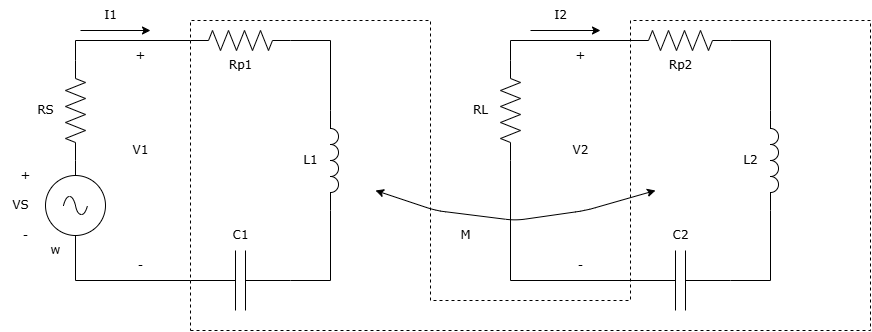

The diagram above was exported from draw.io. Its source (the exported page's mxGraphModel, read from the mxfile embedded in the PNG):
<mxGraphModel dx="1090" dy="698" grid="1" gridSize="10" guides="1" tooltips="1" connect="1" arrows="1" fold="1" page="1" pageScale="1" pageWidth="1169" pageHeight="827" math="1" shadow="0">
  <root>
    <mxCell id="0" />
    <mxCell id="1" parent="0" />
    <mxCell id="2" value="" style="pointerEvents=1;verticalLabelPosition=bottom;shadow=0;dashed=0;align=center;html=1;verticalAlign=top;shape=mxgraph.electrical.resistors.resistor_2;direction=west;fontFamily=Verdana;" parent="1" vertex="1">
      <mxGeometry x="200" y="110" width="100" height="20" as="geometry" />
    </mxCell>
    <mxCell id="3" value="" style="pointerEvents=1;verticalLabelPosition=bottom;shadow=0;dashed=0;align=center;html=1;verticalAlign=top;shape=mxgraph.electrical.capacitors.capacitor_1;direction=west;fontFamily=Verdana;" parent="1" vertex="1">
      <mxGeometry x="200" y="330" width="100" height="60" as="geometry" />
    </mxCell>
    <mxCell id="4" value="" style="pointerEvents=1;verticalLabelPosition=bottom;shadow=0;dashed=0;align=center;html=1;verticalAlign=top;shape=mxgraph.electrical.inductors.inductor_3;direction=south;fontFamily=Verdana;" parent="1" vertex="1">
      <mxGeometry x="340" y="190" width="8" height="100" as="geometry" />
    </mxCell>
    <mxCell id="5" value="" style="endArrow=none;html=1;exitX=0;exitY=0.5;exitDx=0;exitDy=0;exitPerimeter=0;entryX=0;entryY=1;entryDx=0;entryDy=0;entryPerimeter=0;rounded=0;fontFamily=Verdana;" parent="1" source="2" target="4" edge="1">
      <mxGeometry width="50" height="50" relative="1" as="geometry">
        <mxPoint x="360" y="300" as="sourcePoint" />
        <mxPoint x="410" y="250" as="targetPoint" />
        <Array as="points">
          <mxPoint x="340" y="120" />
        </Array>
      </mxGeometry>
    </mxCell>
    <mxCell id="6" value="" style="endArrow=none;html=1;exitX=0;exitY=0.5;exitDx=0;exitDy=0;exitPerimeter=0;entryX=1;entryY=1;entryDx=0;entryDy=0;entryPerimeter=0;rounded=0;fontFamily=Verdana;" parent="1" source="3" target="4" edge="1">
      <mxGeometry width="50" height="50" relative="1" as="geometry">
        <mxPoint x="360" y="300" as="sourcePoint" />
        <mxPoint x="410" y="250" as="targetPoint" />
        <Array as="points">
          <mxPoint x="340" y="360" />
        </Array>
      </mxGeometry>
    </mxCell>
    <mxCell id="7" value="" style="endArrow=classic;html=1;rounded=0;fontFamily=Verdana;" parent="1" edge="1">
      <mxGeometry width="50" height="50" relative="1" as="geometry">
        <mxPoint x="90" y="110" as="sourcePoint" />
        <mxPoint x="160" y="110" as="targetPoint" />
      </mxGeometry>
    </mxCell>
    <mxCell id="8" value="L1" style="text;html=1;align=center;verticalAlign=middle;resizable=0;points=[];autosize=1;strokeColor=none;fillColor=none;fontFamily=Verdana;" parent="1" vertex="1">
      <mxGeometry x="300" y="225" width="40" height="30" as="geometry" />
    </mxCell>
    <mxCell id="9" value="C1" style="text;html=1;align=center;verticalAlign=middle;resizable=0;points=[];autosize=1;strokeColor=none;fillColor=none;fontFamily=Verdana;" parent="1" vertex="1">
      <mxGeometry x="230" y="300" width="40" height="30" as="geometry" />
    </mxCell>
    <mxCell id="10" value="Rp1" style="text;html=1;align=center;verticalAlign=middle;resizable=0;points=[];autosize=1;strokeColor=none;fillColor=none;fontFamily=Verdana;" parent="1" vertex="1">
      <mxGeometry x="225" y="130" width="50" height="30" as="geometry" />
    </mxCell>
    <mxCell id="11" value="I1" style="text;html=1;align=center;verticalAlign=middle;resizable=0;points=[];autosize=1;strokeColor=none;fillColor=none;fontFamily=Verdana;" parent="1" vertex="1">
      <mxGeometry x="100" y="80" width="40" height="30" as="geometry" />
    </mxCell>
    <mxCell id="12" value="" style="pointerEvents=1;verticalLabelPosition=bottom;shadow=0;dashed=0;align=center;html=1;verticalAlign=top;shape=mxgraph.electrical.resistors.resistor_2;direction=west;fontFamily=Verdana;" parent="1" vertex="1">
      <mxGeometry x="640" y="110" width="100" height="20" as="geometry" />
    </mxCell>
    <mxCell id="13" value="" style="pointerEvents=1;verticalLabelPosition=bottom;shadow=0;dashed=0;align=center;html=1;verticalAlign=top;shape=mxgraph.electrical.capacitors.capacitor_1;direction=west;fontFamily=Verdana;" parent="1" vertex="1">
      <mxGeometry x="640" y="330" width="100" height="60" as="geometry" />
    </mxCell>
    <mxCell id="14" value="" style="pointerEvents=1;verticalLabelPosition=bottom;shadow=0;dashed=0;align=center;html=1;verticalAlign=top;shape=mxgraph.electrical.inductors.inductor_3;direction=south;fontFamily=Verdana;" parent="1" vertex="1">
      <mxGeometry x="780" y="190" width="8" height="100" as="geometry" />
    </mxCell>
    <mxCell id="15" value="" style="endArrow=none;html=1;exitX=0;exitY=0.5;exitDx=0;exitDy=0;exitPerimeter=0;entryX=0;entryY=1;entryDx=0;entryDy=0;entryPerimeter=0;rounded=0;fontFamily=Verdana;" parent="1" source="12" target="14" edge="1">
      <mxGeometry width="50" height="50" relative="1" as="geometry">
        <mxPoint x="800" y="300" as="sourcePoint" />
        <mxPoint x="850" y="250" as="targetPoint" />
        <Array as="points">
          <mxPoint x="780" y="120" />
        </Array>
      </mxGeometry>
    </mxCell>
    <mxCell id="16" value="" style="endArrow=none;html=1;exitX=0;exitY=0.5;exitDx=0;exitDy=0;exitPerimeter=0;entryX=1;entryY=1;entryDx=0;entryDy=0;entryPerimeter=0;rounded=0;fontFamily=Verdana;" parent="1" source="13" target="14" edge="1">
      <mxGeometry width="50" height="50" relative="1" as="geometry">
        <mxPoint x="800" y="300" as="sourcePoint" />
        <mxPoint x="850" y="250" as="targetPoint" />
        <Array as="points">
          <mxPoint x="780" y="360" />
        </Array>
      </mxGeometry>
    </mxCell>
    <mxCell id="17" value="" style="endArrow=classic;html=1;rounded=0;fontFamily=Verdana;" parent="1" edge="1">
      <mxGeometry width="50" height="50" relative="1" as="geometry">
        <mxPoint x="540" y="110" as="sourcePoint" />
        <mxPoint x="610" y="110" as="targetPoint" />
      </mxGeometry>
    </mxCell>
    <mxCell id="18" value="L2" style="text;html=1;align=center;verticalAlign=middle;resizable=0;points=[];autosize=1;strokeColor=none;fillColor=none;fontFamily=Verdana;" parent="1" vertex="1">
      <mxGeometry x="740" y="225" width="40" height="30" as="geometry" />
    </mxCell>
    <mxCell id="19" value="C2" style="text;html=1;align=center;verticalAlign=middle;resizable=0;points=[];autosize=1;strokeColor=none;fillColor=none;fontFamily=Verdana;" parent="1" vertex="1">
      <mxGeometry x="670" y="300" width="40" height="30" as="geometry" />
    </mxCell>
    <mxCell id="20" value="Rp2" style="text;html=1;align=center;verticalAlign=middle;resizable=0;points=[];autosize=1;strokeColor=none;fillColor=none;fontFamily=Verdana;" parent="1" vertex="1">
      <mxGeometry x="665" y="130" width="50" height="30" as="geometry" />
    </mxCell>
    <mxCell id="21" value="I2" style="text;html=1;align=center;verticalAlign=middle;resizable=0;points=[];autosize=1;strokeColor=none;fillColor=none;fontFamily=Verdana;" parent="1" vertex="1">
      <mxGeometry x="550" y="80" width="40" height="30" as="geometry" />
    </mxCell>
    <mxCell id="28" value="" style="pointerEvents=1;verticalLabelPosition=bottom;shadow=0;dashed=0;align=center;html=1;verticalAlign=top;shape=mxgraph.electrical.signal_sources.source;aspect=fixed;points=[[0.5,0,0],[1,0.5,0],[0.5,1,0],[0,0.5,0]];elSignalType=ac;fontFamily=Verdana;" parent="1" vertex="1">
      <mxGeometry x="55" y="255" width="60" height="60" as="geometry" />
    </mxCell>
    <mxCell id="29" value="" style="endArrow=none;html=1;exitX=1;exitY=0.5;exitDx=0;exitDy=0;exitPerimeter=0;entryX=0.5;entryY=1;entryDx=0;entryDy=0;entryPerimeter=0;rounded=0;fontFamily=Verdana;" parent="1" source="3" target="28" edge="1">
      <mxGeometry width="50" height="50" relative="1" as="geometry">
        <mxPoint x="135" y="360" as="sourcePoint" />
        <mxPoint x="345" y="250" as="targetPoint" />
        <Array as="points">
          <mxPoint x="85" y="360" />
        </Array>
      </mxGeometry>
    </mxCell>
    <mxCell id="30" value="" style="endArrow=none;html=1;entryX=1;entryY=0.5;entryDx=0;entryDy=0;entryPerimeter=0;rounded=0;exitX=1;exitY=0.5;exitDx=0;exitDy=0;exitPerimeter=0;fontFamily=Verdana;" parent="1" source="34" target="2" edge="1">
      <mxGeometry width="50" height="50" relative="1" as="geometry">
        <mxPoint x="40" y="120" as="sourcePoint" />
        <mxPoint x="135" y="120" as="targetPoint" />
        <Array as="points">
          <mxPoint x="85" y="120" />
        </Array>
      </mxGeometry>
    </mxCell>
    <mxCell id="31" value="+" style="text;html=1;align=center;verticalAlign=middle;resizable=0;points=[];autosize=1;strokeColor=none;fillColor=none;fontFamily=Verdana;" parent="1" vertex="1">
      <mxGeometry x="20" y="240" width="30" height="30" as="geometry" />
    </mxCell>
    <mxCell id="32" value="-" style="text;html=1;align=center;verticalAlign=middle;resizable=0;points=[];autosize=1;strokeColor=none;fillColor=none;fontFamily=Verdana;" parent="1" vertex="1">
      <mxGeometry x="20" y="300" width="30" height="30" as="geometry" />
    </mxCell>
    <mxCell id="33" value="VS" style="text;html=1;align=center;verticalAlign=middle;resizable=0;points=[];autosize=1;strokeColor=none;fillColor=none;fontFamily=Verdana;" parent="1" vertex="1">
      <mxGeometry x="10" y="270" width="40" height="30" as="geometry" />
    </mxCell>
    <mxCell id="34" value="" style="pointerEvents=1;verticalLabelPosition=bottom;shadow=0;dashed=0;align=center;html=1;verticalAlign=top;shape=mxgraph.electrical.resistors.resistor_2;direction=north;fontFamily=Verdana;" parent="1" vertex="1">
      <mxGeometry x="75" y="140" width="20" height="100" as="geometry" />
    </mxCell>
    <mxCell id="35" value="" style="endArrow=none;html=1;exitX=0;exitY=0.5;exitDx=0;exitDy=0;exitPerimeter=0;fontFamily=Verdana;" parent="1" source="34" target="28" edge="1">
      <mxGeometry width="50" height="50" relative="1" as="geometry">
        <mxPoint x="390" y="320" as="sourcePoint" />
        <mxPoint x="440" y="270" as="targetPoint" />
      </mxGeometry>
    </mxCell>
    <mxCell id="36" value="" style="endArrow=none;html=1;exitX=1;exitY=0.5;exitDx=0;exitDy=0;exitPerimeter=0;entryX=0;entryY=0.5;entryDx=0;entryDy=0;entryPerimeter=0;rounded=0;fontFamily=Verdana;" parent="1" source="13" target="38" edge="1">
      <mxGeometry width="50" height="50" relative="1" as="geometry">
        <mxPoint x="570" y="360" as="sourcePoint" />
        <mxPoint x="520" y="315" as="targetPoint" />
        <Array as="points">
          <mxPoint x="520" y="360" />
        </Array>
      </mxGeometry>
    </mxCell>
    <mxCell id="37" value="" style="endArrow=none;html=1;entryX=1;entryY=0.5;entryDx=0;entryDy=0;entryPerimeter=0;rounded=0;exitX=1;exitY=0.5;exitDx=0;exitDy=0;exitPerimeter=0;fontFamily=Verdana;" parent="1" source="38" target="12" edge="1">
      <mxGeometry width="50" height="50" relative="1" as="geometry">
        <mxPoint x="475" y="120" as="sourcePoint" />
        <mxPoint x="570" y="120" as="targetPoint" />
        <Array as="points">
          <mxPoint x="520" y="120" />
        </Array>
      </mxGeometry>
    </mxCell>
    <mxCell id="38" value="" style="pointerEvents=1;verticalLabelPosition=bottom;shadow=0;dashed=0;align=center;html=1;verticalAlign=top;shape=mxgraph.electrical.resistors.resistor_2;direction=north;fontFamily=Verdana;" parent="1" vertex="1">
      <mxGeometry x="510" y="140" width="20" height="100" as="geometry" />
    </mxCell>
    <mxCell id="39" value="RS" style="text;html=1;align=center;verticalAlign=middle;resizable=0;points=[];autosize=1;strokeColor=none;fillColor=none;fontFamily=Verdana;" parent="1" vertex="1">
      <mxGeometry x="35" y="175" width="40" height="30" as="geometry" />
    </mxCell>
    <mxCell id="40" value="RL" style="text;html=1;align=center;verticalAlign=middle;resizable=0;points=[];autosize=1;strokeColor=none;fillColor=none;fontFamily=Verdana;" parent="1" vertex="1">
      <mxGeometry x="470" y="175" width="40" height="30" as="geometry" />
    </mxCell>
    <mxCell id="41" value="" style="endArrow=classic;startArrow=classic;html=1;fontFamily=Verdana;" parent="1" edge="1">
      <mxGeometry width="50" height="50" relative="1" as="geometry">
        <mxPoint x="385" y="270" as="sourcePoint" />
        <mxPoint x="665" y="270" as="targetPoint" />
        <Array as="points">
          <mxPoint x="445" y="290" />
          <mxPoint x="525" y="300" />
          <mxPoint x="595" y="290" />
        </Array>
      </mxGeometry>
    </mxCell>
    <mxCell id="42" value="M" style="text;html=1;align=center;verticalAlign=middle;resizable=0;points=[];autosize=1;strokeColor=none;fillColor=none;fontFamily=Verdana;" parent="1" vertex="1">
      <mxGeometry x="460" y="300" width="30" height="30" as="geometry" />
    </mxCell>
    <mxCell id="44" value="w" style="text;html=1;align=center;verticalAlign=middle;resizable=0;points=[];autosize=1;strokeColor=none;fillColor=none;fontFamily=Verdana;" parent="1" vertex="1">
      <mxGeometry x="50" y="315" width="30" height="30" as="geometry" />
    </mxCell>
    <mxCell id="n_IJ8FpA1pvRsx2V2z9A-48" value="V1" style="text;html=1;align=center;verticalAlign=middle;resizable=0;points=[];autosize=1;strokeColor=none;fillColor=none;fontFamily=Verdana;" parent="1" vertex="1">
      <mxGeometry x="130" y="215" width="40" height="30" as="geometry" />
    </mxCell>
    <mxCell id="n_IJ8FpA1pvRsx2V2z9A-52" value="+" style="text;html=1;align=center;verticalAlign=middle;resizable=0;points=[];autosize=1;strokeColor=none;fillColor=none;fontFamily=Verdana;" parent="1" vertex="1">
      <mxGeometry x="135" y="120" width="30" height="30" as="geometry" />
    </mxCell>
    <mxCell id="n_IJ8FpA1pvRsx2V2z9A-53" value="-" style="text;html=1;align=center;verticalAlign=middle;resizable=0;points=[];autosize=1;strokeColor=none;fillColor=none;fontFamily=Verdana;" parent="1" vertex="1">
      <mxGeometry x="135" y="330" width="30" height="30" as="geometry" />
    </mxCell>
    <mxCell id="UEJsztK8LrXCpzaYEZPb-44" value="" style="endArrow=none;dashed=1;html=1;rounded=0;" edge="1" parent="1">
      <mxGeometry width="50" height="50" relative="1" as="geometry">
        <mxPoint x="200" y="410" as="sourcePoint" />
        <mxPoint x="200" y="410" as="targetPoint" />
        <Array as="points">
          <mxPoint x="880" y="410" />
          <mxPoint x="880" y="100" />
          <mxPoint x="640" y="100" />
          <mxPoint x="640" y="380" />
          <mxPoint x="440" y="380" />
          <mxPoint x="440" y="100" />
          <mxPoint x="200" y="100" />
        </Array>
      </mxGeometry>
    </mxCell>
    <mxCell id="UEJsztK8LrXCpzaYEZPb-45" value="V2" style="text;html=1;align=center;verticalAlign=middle;resizable=0;points=[];autosize=1;strokeColor=none;fillColor=none;fontFamily=Verdana;" vertex="1" parent="1">
      <mxGeometry x="570" y="215" width="40" height="30" as="geometry" />
    </mxCell>
    <mxCell id="UEJsztK8LrXCpzaYEZPb-46" value="+" style="text;html=1;align=center;verticalAlign=middle;resizable=0;points=[];autosize=1;strokeColor=none;fillColor=none;fontFamily=Verdana;" vertex="1" parent="1">
      <mxGeometry x="575" y="120" width="30" height="30" as="geometry" />
    </mxCell>
    <mxCell id="UEJsztK8LrXCpzaYEZPb-47" value="-" style="text;html=1;align=center;verticalAlign=middle;resizable=0;points=[];autosize=1;strokeColor=none;fillColor=none;fontFamily=Verdana;" vertex="1" parent="1">
      <mxGeometry x="575" y="330" width="30" height="30" as="geometry" />
    </mxCell>
  </root>
</mxGraphModel>